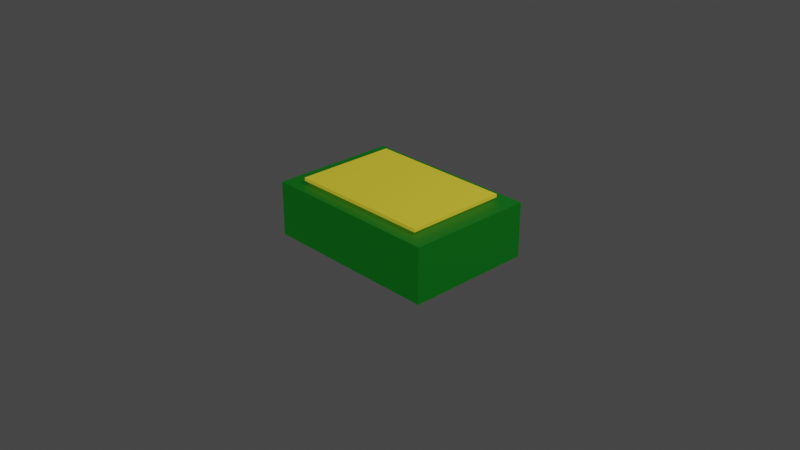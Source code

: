 # Source: ammo.blend  (saved by Blender 2.91.10; exported with 4.5.12 LTS)
import bpy
from mathutils import Matrix  # noqa: F401  (used for matrix-valued properties, if any)

bpy.ops.wm.read_factory_settings(use_empty=True)
scene = bpy.context.scene
scene.name = 'Scene'

# ---- collections
col_collection = bpy.data.collections.new('Collection'); scene.collection.children.link(col_collection)

# ---- materials (node trees are filled in below, after node groups)
mat_material_001 = bpy.data.materials.new('Material.001')
mat_material_001.use_transparent_shadow = False
mat_material_002 = bpy.data.materials.new('Material.002')
mat_material_002.use_transparent_shadow = False

# ---- material node trees
mat_material_001.use_nodes = True; mat_material_001.node_tree.nodes.clear()
_N = mat_material_001.node_tree.nodes; _L = mat_material_001.node_tree.links
n0 = _N.new('ShaderNodeBsdfPrincipled'); n0.name = 'Principled BSDF'; n0.location = (10, 300)
n0.distribution = 'GGX'
n0.subsurface_method = 'BURLEY'
n0.inputs[0].default_value = (0.0, 0.05781, 0.002428, 1.0)
n0.inputs[3].default_value = 1.45
n0.inputs[27].default_value = (0.0, 0.05781, 0.002428, 1.0)
n0.inputs[28].default_value = 1.0
n1 = _N.new('ShaderNodeOutputMaterial'); n1.name = 'Material Output'; n1.location = (300, 300)
_L.new(n0.outputs[0], n1.inputs[0])
n1.is_active_output = True
mat_material_002.use_nodes = True; mat_material_002.node_tree.nodes.clear()
_N = mat_material_002.node_tree.nodes; _L = mat_material_002.node_tree.links
n0 = _N.new('ShaderNodeBsdfPrincipled'); n0.name = 'Principled BSDF'; n0.location = (10, 300)
n0.distribution = 'GGX'
n0.subsurface_method = 'BURLEY'
n0.inputs[0].default_value = (0.305, 0.2502, 0.01521, 1.0)
n0.inputs[3].default_value = 1.45
n0.inputs[27].default_value = (0.305, 0.2502, 0.01521, 1.0)
n0.inputs[28].default_value = 1.0
n1 = _N.new('ShaderNodeOutputMaterial'); n1.name = 'Material Output'; n1.location = (300, 300)
_L.new(n0.outputs[0], n1.inputs[0])
n1.is_active_output = True

# ---- world
world_world = bpy.data.worlds.new('World'); scene.world = world_world
world_world.use_nodes = True; world_world.node_tree.nodes.clear()
_N = world_world.node_tree.nodes; _L = world_world.node_tree.links
n0 = _N.new('ShaderNodeOutputWorld'); n0.name = 'World Output'; n0.location = (300, 300)
n1 = _N.new('ShaderNodeBackground'); n1.name = 'Background'; n1.location = (10, 300)
n1.inputs[0].default_value = (0.05088, 0.05088, 0.05088, 1.0)
_L.new(n1.outputs[0], n0.inputs[0])
n0.is_active_output = True
world_world.color = (0.05088, 0.05088, 0.05088)
world_world.use_sun_shadow = False
world_world.sun_shadow_jitter_overblur = 0.0

# ---- cameras
cam_camera = bpy.data.cameras.new('Camera')
cam_camera.clip_end = 100.0
cam_camera.ortho_scale = 7.314

# ---- lights
light_light = bpy.data.lights.new('Light', 'POINT')
light_light.transmission_factor = 0.0
light_light.energy = 1000.0
light_light.shadow_soft_size = 0.1
light_light.shadow_maximum_resolution = 0.006
light_light.use_absolute_resolution = True

# ---- meshes
me_cube_001 = bpy.data.meshes.new('Cube.001')
me_cube_001.from_pydata([(-1.0, -1.0, -1.0), (-1.0, -1.0, 1.0), (-1.0, 1.0, -1.0), (-1.0, 1.0, 1.0), (1.0, -1.0, -1.0), (1.0, -1.0, 1.0), (1.0, 1.0, -1.0), (1.0, 1.0, 1.0)], [], [(0, 1, 3, 2), (2, 3, 7, 6), (6, 7, 5, 4), (4, 5, 1, 0), (2, 6, 4, 0), (7, 3, 1, 5)])
_uv = me_cube_001.uv_layers.new(name='UVMap')
_uv.uv.foreach_set('vector', [0.375, 0.0, 0.625, 0.0, 0.625, 0.25, 0.375, 0.25, 0.375, 0.25, 0.625, 0.25, 0.625, 0.5, 0.375, 0.5, 0.375, 0.5, 0.625, 0.5, 0.625, 0.75, 0.375, 0.75, 0.375, 0.75, 0.625, 0.75, 0.625, 1.0, 0.375, 1.0, 0.125, 0.5, 0.375, 0.5, 0.375, 0.75, 0.125, 0.75, 0.625, 0.5, 0.875, 0.5, 0.875, 0.75, 0.625, 0.75])
me_cube_001.materials.append(mat_material_001)
me_cube_001.use_remesh_fix_poles = True
me_cube_001.use_remesh_preserve_attributes = False
me_cube_001.use_mirror_vertex_groups = False
me_cube_001.update()
me_cube_002 = bpy.data.meshes.new('Cube.002')
me_cube_002.from_pydata([(-1.0, -1.0, -1.0), (-1.0, -1.0, 1.0), (-1.0, 1.0, -1.0), (-1.0, 1.0, 1.0), (1.0, -1.0, -1.0), (1.0, -1.0, 1.0), (1.0, 1.0, -1.0), (1.0, 1.0, 1.0)], [], [(0, 1, 3, 2), (2, 3, 7, 6), (6, 7, 5, 4), (4, 5, 1, 0), (2, 6, 4, 0), (7, 3, 1, 5)])
_uv = me_cube_002.uv_layers.new(name='UVMap')
_uv.uv.foreach_set('vector', [0.375, 0.0, 0.625, 0.0, 0.625, 0.25, 0.375, 0.25, 0.375, 0.25, 0.625, 0.25, 0.625, 0.5, 0.375, 0.5, 0.375, 0.5, 0.625, 0.5, 0.625, 0.75, 0.375, 0.75, 0.375, 0.75, 0.625, 0.75, 0.625, 1.0, 0.375, 1.0, 0.125, 0.5, 0.375, 0.5, 0.375, 0.75, 0.125, 0.75, 0.625, 0.5, 0.875, 0.5, 0.875, 0.75, 0.625, 0.75])
me_cube_002.materials.append(mat_material_002)
me_cube_002.use_remesh_fix_poles = True
me_cube_002.use_remesh_preserve_attributes = False
me_cube_002.use_mirror_vertex_groups = False
me_cube_002.update()

# ---- objects
ob_light = bpy.data.objects.new('Light', light_light)
ob_camera = bpy.data.objects.new('Camera', cam_camera)
ob_cube = bpy.data.objects.new('Cube', me_cube_001)
ob_cube_001 = bpy.data.objects.new('Cube.001', me_cube_002)

# ---- transforms, parenting, visibility, modifiers, constraints
ob_light.location = (4.076, 1.005, 5.904)
ob_light.rotation_euler = (0.6503, 0.05522, 1.866)
ob_light.lock_rotations_4d = False
ob_light.empty_display_type = 'ARROWS'
ob_light.color = (0.0, 0.0, 0.0, 0.0)
ob_light.lineart.crease_threshold = 0.0
ob_camera.location = (7.359, -6.926, 4.958)
ob_camera.rotation_euler = (1.109, 0.0, 0.8149)
ob_camera.lock_rotations_4d = False
ob_camera.empty_display_type = 'ARROWS'
ob_camera.color = (0.0, 0.0, 0.0, 0.0)
ob_camera.display_type = 'WIRE'
ob_camera.lineart.crease_threshold = 0.0
ob_cube.location = (0.0, 0.0, 0.0)
ob_cube.scale = (1.0, 0.7, 0.3)
ob_cube.lineart.crease_threshold = 0.0
ob_cube_001.location = (0.0, 0.0, 0.35)
ob_cube_001.scale = (0.801, 0.5607, 0.0178)
ob_cube_001.lineart.crease_threshold = 0.0

# ---- collection membership
col_collection.objects.link(ob_light)
col_collection.objects.link(ob_camera)
col_collection.objects.link(ob_cube)
col_collection.objects.link(ob_cube_001)

# ---- scene / render settings (as saved in the file)
scene.camera = ob_camera
scene.frame_start = 1; scene.frame_end = 250; scene.frame_set(1)
scene.render.engine = 'BLENDER_EEVEE_NEXT'
scene.cycles.use_denoising = False
scene.cycles.samples = 128
scene.cycles.sampling_pattern = 'TABULATED_SOBOL'
scene.cycles.use_adaptive_sampling = False
scene.cycles.use_light_tree = False
scene.view_settings.view_transform = 'Filmic'
bpy.context.view_layer.update()
